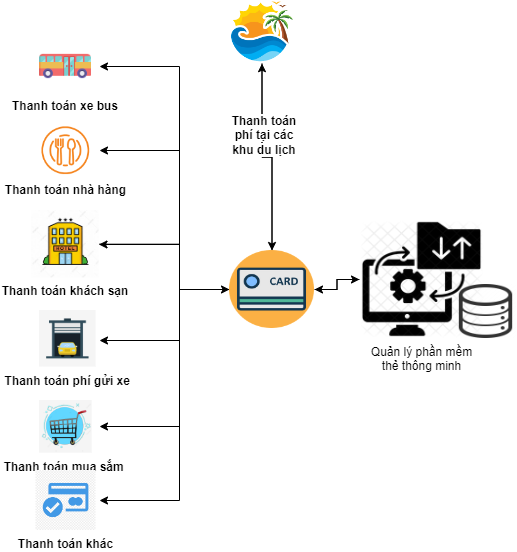

The diagram above was exported from draw.io. Its source (the exported page's mxGraphModel, read from the mxfile embedded in the PNG):
<mxGraphModel dx="965" dy="597" grid="1" gridSize="10" guides="1" tooltips="1" connect="1" arrows="1" fold="1" page="1" pageScale="1" pageWidth="850" pageHeight="1100" math="0" shadow="0">
  <root>
    <mxCell id="0" />
    <mxCell id="1" parent="0" />
    <mxCell id="V7S1DQHfznA4UIGBVDYL-12" style="edgeStyle=orthogonalEdgeStyle;rounded=0;orthogonalLoop=1;jettySize=auto;html=1;exitX=0;exitY=0.5;exitDx=0;exitDy=0;entryX=1;entryY=0.5;entryDx=0;entryDy=0;" edge="1" parent="1" source="V7S1DQHfznA4UIGBVDYL-3" target="V7S1DQHfznA4UIGBVDYL-9">
      <mxGeometry relative="1" as="geometry" />
    </mxCell>
    <mxCell id="V7S1DQHfznA4UIGBVDYL-3" value="Quản lý phần mềm &#10;thẻ thông minh" style="shape=image;verticalLabelPosition=bottom;labelBackgroundColor=default;verticalAlign=top;aspect=fixed;imageAspect=0;image=https://cdn.iconscout.com/icon/premium/png-256-thumb/data-management-1683684-1431573.png;" vertex="1" parent="1">
      <mxGeometry x="540" y="280" width="125" height="118" as="geometry" />
    </mxCell>
    <mxCell id="V7S1DQHfznA4UIGBVDYL-4" value="" style="shape=image;verticalLabelPosition=bottom;labelBackgroundColor=default;verticalAlign=top;aspect=fixed;imageAspect=0;image=https://cdn4.iconfinder.com/data/icons/education-information/32/data-512.png;" vertex="1" parent="1">
      <mxGeometry x="636" y="344" width="61" height="54" as="geometry" />
    </mxCell>
    <mxCell id="V7S1DQHfznA4UIGBVDYL-13" value="" style="edgeStyle=orthogonalEdgeStyle;rounded=0;orthogonalLoop=1;jettySize=auto;html=1;" edge="1" parent="1" source="V7S1DQHfznA4UIGBVDYL-9" target="V7S1DQHfznA4UIGBVDYL-3">
      <mxGeometry relative="1" as="geometry" />
    </mxCell>
    <mxCell id="V7S1DQHfznA4UIGBVDYL-26" style="edgeStyle=orthogonalEdgeStyle;rounded=0;orthogonalLoop=1;jettySize=auto;html=1;" edge="1" parent="1" source="V7S1DQHfznA4UIGBVDYL-9">
      <mxGeometry relative="1" as="geometry">
        <mxPoint x="280" y="126" as="targetPoint" />
        <Array as="points">
          <mxPoint x="360" y="349" />
          <mxPoint x="360" y="126" />
        </Array>
      </mxGeometry>
    </mxCell>
    <mxCell id="V7S1DQHfznA4UIGBVDYL-33" style="edgeStyle=orthogonalEdgeStyle;rounded=0;orthogonalLoop=1;jettySize=auto;html=1;exitX=0;exitY=0.5;exitDx=0;exitDy=0;" edge="1" parent="1">
      <mxGeometry relative="1" as="geometry">
        <mxPoint x="430" y="349" as="sourcePoint" />
        <mxPoint x="280" y="560" as="targetPoint" />
        <Array as="points">
          <mxPoint x="360" y="349" />
          <mxPoint x="360" y="560" />
        </Array>
      </mxGeometry>
    </mxCell>
    <mxCell id="V7S1DQHfznA4UIGBVDYL-34" style="edgeStyle=orthogonalEdgeStyle;rounded=0;orthogonalLoop=1;jettySize=auto;html=1;" edge="1" parent="1" source="V7S1DQHfznA4UIGBVDYL-9">
      <mxGeometry relative="1" as="geometry">
        <mxPoint x="280" y="210" as="targetPoint" />
        <Array as="points">
          <mxPoint x="360" y="349" />
          <mxPoint x="360" y="210" />
        </Array>
      </mxGeometry>
    </mxCell>
    <mxCell id="V7S1DQHfznA4UIGBVDYL-35" style="edgeStyle=orthogonalEdgeStyle;rounded=0;orthogonalLoop=1;jettySize=auto;html=1;exitX=0;exitY=0.5;exitDx=0;exitDy=0;" edge="1" parent="1" source="V7S1DQHfznA4UIGBVDYL-9" target="V7S1DQHfznA4UIGBVDYL-20">
      <mxGeometry relative="1" as="geometry">
        <Array as="points">
          <mxPoint x="360" y="349" />
          <mxPoint x="360" y="304" />
        </Array>
      </mxGeometry>
    </mxCell>
    <mxCell id="V7S1DQHfznA4UIGBVDYL-36" style="edgeStyle=orthogonalEdgeStyle;rounded=0;orthogonalLoop=1;jettySize=auto;html=1;exitX=0;exitY=0.5;exitDx=0;exitDy=0;" edge="1" parent="1" source="V7S1DQHfznA4UIGBVDYL-9">
      <mxGeometry relative="1" as="geometry">
        <mxPoint x="280" y="400" as="targetPoint" />
        <Array as="points">
          <mxPoint x="360" y="349" />
          <mxPoint x="360" y="400" />
        </Array>
      </mxGeometry>
    </mxCell>
    <mxCell id="V7S1DQHfznA4UIGBVDYL-37" style="edgeStyle=orthogonalEdgeStyle;rounded=0;orthogonalLoop=1;jettySize=auto;html=1;exitX=0;exitY=0.5;exitDx=0;exitDy=0;" edge="1" parent="1" source="V7S1DQHfznA4UIGBVDYL-9">
      <mxGeometry relative="1" as="geometry">
        <mxPoint x="280" y="486" as="targetPoint" />
        <Array as="points">
          <mxPoint x="360" y="349" />
          <mxPoint x="360" y="486" />
        </Array>
      </mxGeometry>
    </mxCell>
    <mxCell id="V7S1DQHfznA4UIGBVDYL-40" style="edgeStyle=orthogonalEdgeStyle;rounded=0;orthogonalLoop=1;jettySize=auto;html=1;entryX=0.5;entryY=1;entryDx=0;entryDy=0;" edge="1" parent="1" source="V7S1DQHfznA4UIGBVDYL-9" target="V7S1DQHfznA4UIGBVDYL-39">
      <mxGeometry relative="1" as="geometry" />
    </mxCell>
    <mxCell id="V7S1DQHfznA4UIGBVDYL-9" value="" style="shape=image;verticalLabelPosition=bottom;labelBackgroundColor=default;verticalAlign=top;aspect=fixed;imageAspect=0;image=https://cdn.iconscout.com/icon/free/png-256/credit-card-955-1115056.png;" vertex="1" parent="1">
      <mxGeometry x="410" y="310" width="85" height="78" as="geometry" />
    </mxCell>
    <mxCell id="V7S1DQHfznA4UIGBVDYL-17" value="Thanh toán xe bus" style="shape=image;verticalLabelPosition=bottom;labelBackgroundColor=default;verticalAlign=top;aspect=fixed;imageAspect=0;image=https://cdn-icons-png.flaticon.com/512/543/543885.png;fontStyle=1" vertex="1" parent="1">
      <mxGeometry x="220" y="100" width="52" height="52" as="geometry" />
    </mxCell>
    <mxCell id="V7S1DQHfznA4UIGBVDYL-19" value="Thanh toán nhà hàng" style="shape=image;verticalLabelPosition=bottom;labelBackgroundColor=default;verticalAlign=top;aspect=fixed;imageAspect=0;image=https://1.bp.blogspot.com/-wKjpoEMGQTI/YPuC-DgXm7I/AAAAAAAAeGU/QPQwFgCCd1MWt8JS9BCDMgJGAw7o0mMkQCNcBGAsYHQ/w320-h320/nha-hang.png;fontStyle=1" vertex="1" parent="1">
      <mxGeometry x="221" y="184.5" width="51" height="51" as="geometry" />
    </mxCell>
    <mxCell id="V7S1DQHfznA4UIGBVDYL-38" style="edgeStyle=orthogonalEdgeStyle;rounded=0;orthogonalLoop=1;jettySize=auto;html=1;entryX=0;entryY=0.5;entryDx=0;entryDy=0;" edge="1" parent="1" source="V7S1DQHfznA4UIGBVDYL-20" target="V7S1DQHfznA4UIGBVDYL-9">
      <mxGeometry relative="1" as="geometry">
        <Array as="points">
          <mxPoint x="360" y="304" />
          <mxPoint x="360" y="349" />
        </Array>
      </mxGeometry>
    </mxCell>
    <mxCell id="V7S1DQHfznA4UIGBVDYL-20" value="Thanh toán khách sạn" style="shape=image;verticalLabelPosition=bottom;labelBackgroundColor=default;verticalAlign=top;aspect=fixed;imageAspect=0;image=https://png.pngtree.com/png-clipart/20191123/original/pngtree-hotel-building-vector-illustration-with-simple-design-hotel-icon-png-image_5194507.jpg;fontStyle=1" vertex="1" parent="1">
      <mxGeometry x="212.5" y="270" width="67" height="67.39" as="geometry" />
    </mxCell>
    <mxCell id="V7S1DQHfznA4UIGBVDYL-22" value="Thanh toán phí gửi xe" style="shape=image;verticalLabelPosition=bottom;labelBackgroundColor=default;verticalAlign=top;aspect=fixed;imageAspect=0;image=https://png.pngtree.com/png-vector/20190115/ourlarge/pngtree-car-in-garage-flat-multi-color-icon-png-image_315868.jpg;fontStyle=1" vertex="1" parent="1">
      <mxGeometry x="220" y="370" width="56.5" height="56.5" as="geometry" />
    </mxCell>
    <mxCell id="V7S1DQHfznA4UIGBVDYL-23" value="Thanh toán mua sắm " style="shape=image;verticalLabelPosition=bottom;labelBackgroundColor=default;verticalAlign=top;aspect=fixed;imageAspect=0;image=https://png.pngtree.com/element_our/20190522/ourlarge/pngtree-shopping-cart-icon-design-image_1071385.jpg;fontStyle=1" vertex="1" parent="1">
      <mxGeometry x="220" y="460" width="52.75" height="52.75" as="geometry" />
    </mxCell>
    <mxCell id="V7S1DQHfznA4UIGBVDYL-25" value="Thanh toán khác" style="shape=image;verticalLabelPosition=bottom;labelBackgroundColor=default;verticalAlign=top;aspect=fixed;imageAspect=0;image=https://banner2.cleanpng.com/20180402/jyw/kisspng-payment-gateway-payment-processor-computer-icons-e-payment-5ac2099273b664.339933471522665874474.jpg;fontStyle=1" vertex="1" parent="1">
      <mxGeometry x="216.5" y="530" width="60" height="60" as="geometry" />
    </mxCell>
    <mxCell id="V7S1DQHfznA4UIGBVDYL-41" style="edgeStyle=orthogonalEdgeStyle;rounded=0;orthogonalLoop=1;jettySize=auto;html=1;exitX=0.5;exitY=1;exitDx=0;exitDy=0;entryX=0.5;entryY=0;entryDx=0;entryDy=0;" edge="1" parent="1" source="V7S1DQHfznA4UIGBVDYL-39" target="V7S1DQHfznA4UIGBVDYL-9">
      <mxGeometry relative="1" as="geometry" />
    </mxCell>
    <mxCell id="V7S1DQHfznA4UIGBVDYL-39" value="" style="shape=image;verticalLabelPosition=bottom;labelBackgroundColor=default;verticalAlign=top;aspect=fixed;imageAspect=0;image=https://victoriatourist.com.vn/wp-content/uploads/2020/06/unnamed.png;" vertex="1" parent="1">
      <mxGeometry x="410" y="60" width="65" height="63.14" as="geometry" />
    </mxCell>
    <mxCell id="V7S1DQHfznA4UIGBVDYL-42" value="&lt;span style=&quot;background-color: rgb(255, 255, 255);&quot;&gt;&lt;b&gt;Thanh toán phí tại các khu du lịch&lt;/b&gt;&lt;/span&gt;" style="text;html=1;strokeColor=none;fillColor=none;align=center;verticalAlign=middle;whiteSpace=wrap;rounded=0;" vertex="1" parent="1">
      <mxGeometry x="410" y="180" width="70" height="30" as="geometry" />
    </mxCell>
  </root>
</mxGraphModel>